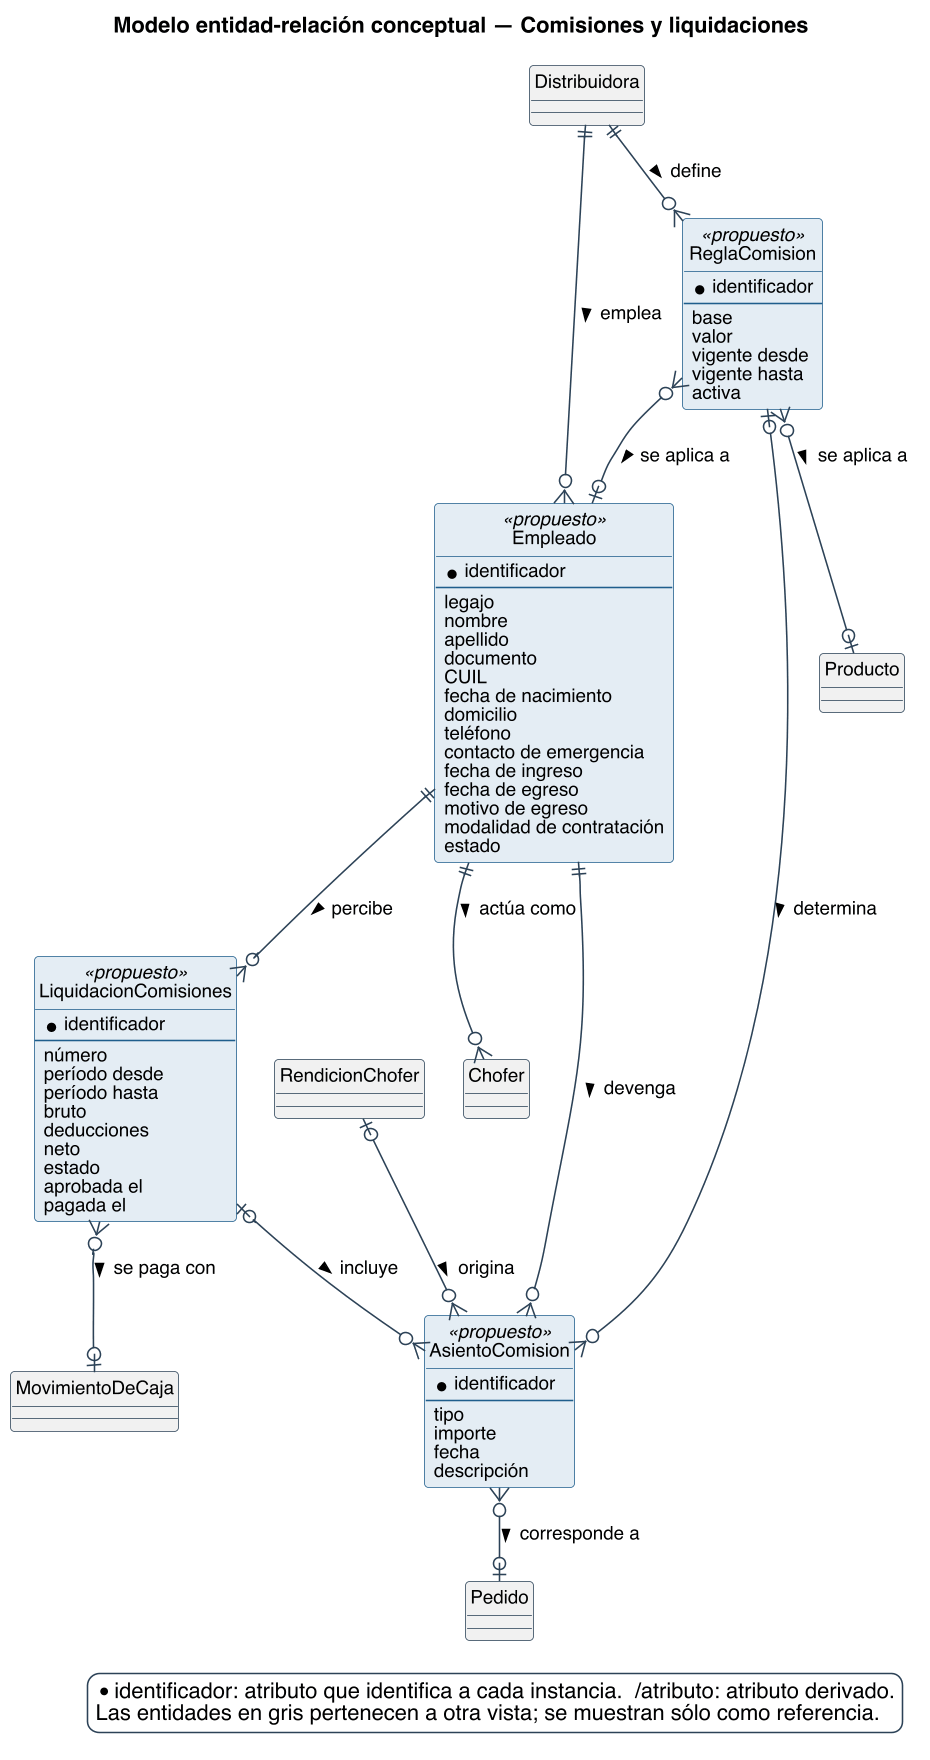

The diagram above was rendered by PlantUML. Its source (embedded in the PNG):
@startuml
title Modelo entidad-relación conceptual — Comisiones y liquidaciones
skinparam backgroundColor #FFFFFF
skinparam shadowing false
skinparam defaultFontName Helvetica
skinparam defaultFontSize 12
skinparam dpi 150
skinparam class {
  BorderColor #2C4257
  BackgroundColor #FFFFFF
  ArrowColor #2C4257
  FontSize 12
}
skinparam entity<<ajena>> {
  BackgroundColor #F1F1F1
  BorderColor #8A97A3
  FontColor #55616C
}
skinparam class<<propuesto>> {
  BorderColor #1F5E8C
  BackgroundColor #E4EDF4
}
skinparam entity<<propuesto>> {
  BorderColor #1F5E8C
  BackgroundColor #E4EDF4
}
skinparam legendBackgroundColor #FFFFFF
skinparam legendBorderColor #2C4257

hide circle

skinparam nodesep 25
skinparam ranksep 45

entity Empleado <<propuesto>> #E4EDF4;line:1F5E8C {
  * identificador
  --
  {field} legajo
  {field} nombre
  {field} apellido
  {field} documento
  {field} CUIL
  {field} fecha de nacimiento
  {field} domicilio
  {field} teléfono
  {field} contacto de emergencia
  {field} fecha de ingreso
  {field} fecha de egreso
  {field} motivo de egreso
  {field} modalidad de contratación
  {field} estado
}
entity ReglaComision <<propuesto>> #E4EDF4;line:1F5E8C {
  * identificador
  --
  {field} base
  {field} valor
  {field} vigente desde
  {field} vigente hasta
  {field} activa
}
entity AsientoComision <<propuesto>> #E4EDF4;line:1F5E8C {
  * identificador
  --
  {field} tipo
  {field} importe
  {field} fecha
  {field} descripción
}
entity LiquidacionComisiones <<propuesto>> #E4EDF4;line:1F5E8C {
  * identificador
  --
  {field} número
  {field} período desde
  {field} período hasta
  {field} bruto
  {field} deducciones
  {field} neto
  {field} estado
  {field} aprobada el
  {field} pagada el
}
entity Chofer #F1F1F1 {
}
entity Producto #F1F1F1 {
}
entity Pedido #F1F1F1 {
}
entity MovimientoDeCaja #F1F1F1 {
}
entity Distribuidora #F1F1F1 {
}
entity RendicionChofer #F1F1F1 {
}

Distribuidora ||--o{ Empleado : emplea >
Distribuidora ||--o{ ReglaComision : define >
ReglaComision }o--o| Empleado : se aplica a >
ReglaComision }o--o| Producto : se aplica a >
Empleado ||--o{ LiquidacionComisiones : percibe >
LiquidacionComisiones }o--o| MovimientoDeCaja : se paga con >
Empleado ||--o{ AsientoComision : devenga >
AsientoComision }o--o| Pedido : corresponde a >
ReglaComision |o--o{ AsientoComision : determina >
RendicionChofer |o--o{ AsientoComision : origina >
LiquidacionComisiones |o--o{ AsientoComision : incluye >
Empleado ||--o{ Chofer : actúa como >

legend bottom right
  * identificador: atributo que identifica a cada instancia.  /atributo: atributo derivado.
  Las entidades en gris pertenecen a otra vista; se muestran sólo como referencia.
endlegend
@enduml